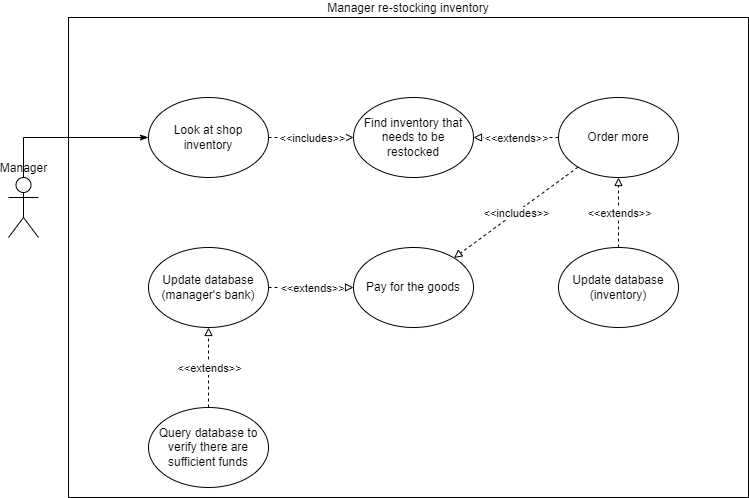

The diagram above was exported from draw.io. Its source (the exported page's mxGraphModel, read from the mxfile embedded in the PNG):
<mxGraphModel dx="1038" dy="539" grid="1" gridSize="10" guides="1" tooltips="1" connect="1" arrows="1" fold="1" page="1" pageScale="1" pageWidth="850" pageHeight="1100" math="0" shadow="0">
  <root>
    <mxCell id="0" />
    <mxCell id="1" parent="0" />
    <mxCell id="Gu_4ZtDSqoayBrmyBkPI-1" value="Manager re-stocking inventory" style="rounded=0;whiteSpace=wrap;html=1;shadow=0;glass=0;sketch=0;labelPosition=center;verticalLabelPosition=top;align=center;verticalAlign=bottom;gradientColor=none;" parent="1" vertex="1">
      <mxGeometry x="80" y="40" width="680" height="480" as="geometry" />
    </mxCell>
    <mxCell id="Gu_4ZtDSqoayBrmyBkPI-2" style="edgeStyle=orthogonalEdgeStyle;rounded=0;orthogonalLoop=1;jettySize=auto;html=1;endArrow=classicThin;endFill=1;" parent="1" source="Gu_4ZtDSqoayBrmyBkPI-10" target="Gu_4ZtDSqoayBrmyBkPI-11" edge="1">
      <mxGeometry relative="1" as="geometry">
        <mxPoint x="35" y="200" as="sourcePoint" />
        <Array as="points">
          <mxPoint x="35" y="160" />
          <mxPoint x="220" y="160" />
        </Array>
      </mxGeometry>
    </mxCell>
    <mxCell id="Gu_4ZtDSqoayBrmyBkPI-3" value="Find inventory that needs to be restocked" style="ellipse;whiteSpace=wrap;html=1;" parent="1" vertex="1">
      <mxGeometry x="365" y="120" width="120" height="80" as="geometry" />
    </mxCell>
    <mxCell id="Gu_4ZtDSqoayBrmyBkPI-4" value="Update database (manager's bank)" style="ellipse;whiteSpace=wrap;html=1;shadow=0;glass=1;sketch=0;" parent="1" vertex="1">
      <mxGeometry x="160" y="270" width="120" height="80" as="geometry" />
    </mxCell>
    <mxCell id="Gu_4ZtDSqoayBrmyBkPI-5" value="" style="endArrow=block;html=1;rounded=0;dashed=1;endFill=0;" parent="1" source="Gu_4ZtDSqoayBrmyBkPI-4" target="Gu_4ZtDSqoayBrmyBkPI-17" edge="1">
      <mxGeometry relative="1" as="geometry">
        <mxPoint x="382.36917859666426" y="134.173536880485" as="sourcePoint" />
        <mxPoint x="280.00029271512574" y="120.0029611357929" as="targetPoint" />
      </mxGeometry>
    </mxCell>
    <mxCell id="Gu_4ZtDSqoayBrmyBkPI-6" value="&amp;lt;&amp;lt;extends&amp;gt;&amp;gt;" style="edgeLabel;resizable=0;html=1;align=center;verticalAlign=middle;" parent="Gu_4ZtDSqoayBrmyBkPI-5" connectable="0" vertex="1">
      <mxGeometry relative="1" as="geometry" />
    </mxCell>
    <mxCell id="Gu_4ZtDSqoayBrmyBkPI-7" value="Query database to verify there are sufficient funds" style="ellipse;whiteSpace=wrap;html=1;shadow=0;glass=1;sketch=0;" parent="1" vertex="1">
      <mxGeometry x="160" y="430" width="120" height="80" as="geometry" />
    </mxCell>
    <mxCell id="Gu_4ZtDSqoayBrmyBkPI-8" value="" style="endArrow=block;html=1;rounded=0;dashed=1;endFill=0;" parent="1" source="Gu_4ZtDSqoayBrmyBkPI-7" target="Gu_4ZtDSqoayBrmyBkPI-4" edge="1">
      <mxGeometry relative="1" as="geometry">
        <mxPoint x="600.004368540005" y="175.7785438199984" as="sourcePoint" />
        <mxPoint x="527.3356314599949" y="200.0014561800017" as="targetPoint" />
      </mxGeometry>
    </mxCell>
    <mxCell id="Gu_4ZtDSqoayBrmyBkPI-9" value="&amp;lt;&amp;lt;extends&amp;gt;&amp;gt;" style="edgeLabel;resizable=0;html=1;align=center;verticalAlign=middle;" parent="Gu_4ZtDSqoayBrmyBkPI-8" connectable="0" vertex="1">
      <mxGeometry relative="1" as="geometry" />
    </mxCell>
    <mxCell id="Gu_4ZtDSqoayBrmyBkPI-10" value="Manager" style="shape=umlActor;verticalLabelPosition=top;verticalAlign=bottom;html=1;outlineConnect=0;labelPosition=center;align=center;" parent="1" vertex="1">
      <mxGeometry x="20" y="200" width="30" height="60" as="geometry" />
    </mxCell>
    <mxCell id="Gu_4ZtDSqoayBrmyBkPI-11" value="Look at shop inventory" style="ellipse;whiteSpace=wrap;html=1;" parent="1" vertex="1">
      <mxGeometry x="160" y="120" width="120" height="80" as="geometry" />
    </mxCell>
    <mxCell id="Gu_4ZtDSqoayBrmyBkPI-12" value="" style="endArrow=block;html=1;rounded=0;dashed=1;endFill=0;" parent="1" source="Gu_4ZtDSqoayBrmyBkPI-11" target="Gu_4ZtDSqoayBrmyBkPI-3" edge="1">
      <mxGeometry relative="1" as="geometry">
        <mxPoint x="390.11411995503136" y="152.4658891783222" as="sourcePoint" />
        <mxPoint x="279.8728063579499" y="157.3968345061761" as="targetPoint" />
      </mxGeometry>
    </mxCell>
    <mxCell id="Gu_4ZtDSqoayBrmyBkPI-13" value="&amp;lt;&amp;lt;includes&amp;gt;&amp;gt;" style="edgeLabel;resizable=0;html=1;align=center;verticalAlign=middle;" parent="Gu_4ZtDSqoayBrmyBkPI-12" connectable="0" vertex="1">
      <mxGeometry relative="1" as="geometry" />
    </mxCell>
    <mxCell id="Gu_4ZtDSqoayBrmyBkPI-14" value="Order more" style="ellipse;whiteSpace=wrap;html=1;" parent="1" vertex="1">
      <mxGeometry x="570" y="120" width="120" height="80" as="geometry" />
    </mxCell>
    <mxCell id="Gu_4ZtDSqoayBrmyBkPI-15" value="" style="endArrow=block;html=1;rounded=0;dashed=1;endFill=0;" parent="1" source="Gu_4ZtDSqoayBrmyBkPI-14" target="Gu_4ZtDSqoayBrmyBkPI-3" edge="1">
      <mxGeometry relative="1" as="geometry">
        <mxPoint x="550" y="400" as="sourcePoint" />
        <mxPoint x="450" y="400" as="targetPoint" />
      </mxGeometry>
    </mxCell>
    <mxCell id="Gu_4ZtDSqoayBrmyBkPI-16" value="&amp;lt;&amp;lt;extends&amp;gt;&amp;gt;" style="edgeLabel;resizable=0;html=1;align=center;verticalAlign=middle;" parent="Gu_4ZtDSqoayBrmyBkPI-15" connectable="0" vertex="1">
      <mxGeometry relative="1" as="geometry" />
    </mxCell>
    <mxCell id="Gu_4ZtDSqoayBrmyBkPI-17" value="Pay for the goods" style="ellipse;whiteSpace=wrap;html=1;" parent="1" vertex="1">
      <mxGeometry x="365" y="270" width="120" height="80" as="geometry" />
    </mxCell>
    <mxCell id="Gu_4ZtDSqoayBrmyBkPI-18" value="" style="endArrow=block;html=1;rounded=0;dashed=1;endFill=0;" parent="1" source="Gu_4ZtDSqoayBrmyBkPI-14" target="Gu_4ZtDSqoayBrmyBkPI-17" edge="1">
      <mxGeometry relative="1" as="geometry">
        <mxPoint x="380" y="220" as="sourcePoint" />
        <mxPoint x="470" y="220" as="targetPoint" />
      </mxGeometry>
    </mxCell>
    <mxCell id="Gu_4ZtDSqoayBrmyBkPI-19" value="&amp;lt;&amp;lt;includes&amp;gt;&amp;gt;" style="edgeLabel;resizable=0;html=1;align=center;verticalAlign=middle;" parent="Gu_4ZtDSqoayBrmyBkPI-18" connectable="0" vertex="1">
      <mxGeometry relative="1" as="geometry" />
    </mxCell>
    <mxCell id="Gu_4ZtDSqoayBrmyBkPI-22" value="" style="endArrow=block;html=1;rounded=0;dashed=1;endFill=0;" parent="1" source="Gu_4ZtDSqoayBrmyBkPI-24" edge="1" target="Gu_4ZtDSqoayBrmyBkPI-14">
      <mxGeometry relative="1" as="geometry">
        <mxPoint x="660" y="270" as="sourcePoint" />
        <mxPoint x="660" y="200" as="targetPoint" />
      </mxGeometry>
    </mxCell>
    <mxCell id="Gu_4ZtDSqoayBrmyBkPI-23" value="&amp;lt;&amp;lt;extends&amp;gt;&amp;gt;" style="edgeLabel;resizable=0;html=1;align=center;verticalAlign=middle;" parent="Gu_4ZtDSqoayBrmyBkPI-22" connectable="0" vertex="1">
      <mxGeometry relative="1" as="geometry" />
    </mxCell>
    <mxCell id="Gu_4ZtDSqoayBrmyBkPI-24" value="Update database (inventory)" style="ellipse;whiteSpace=wrap;html=1;shadow=0;glass=1;sketch=0;" parent="1" vertex="1">
      <mxGeometry x="570" y="270" width="120" height="80" as="geometry" />
    </mxCell>
  </root>
</mxGraphModel>